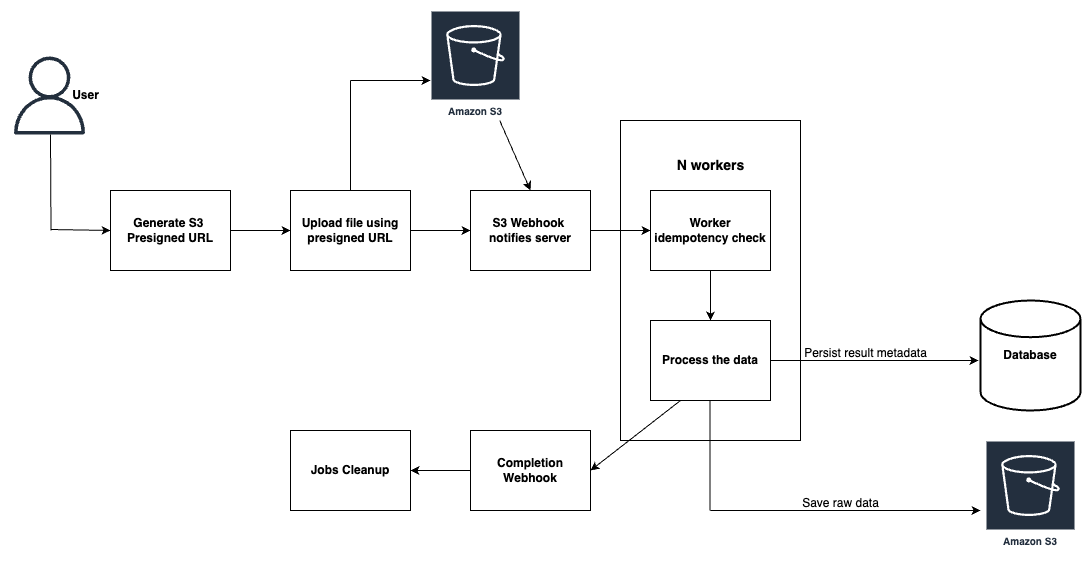

The diagram above was exported from draw.io. Its source (the exported page's mxGraphModel, read from the mxfile embedded in the PNG):
<mxGraphModel dx="3544" dy="1665" grid="1" gridSize="10" guides="1" tooltips="1" connect="1" arrows="1" fold="1" page="1" pageScale="1" pageWidth="850" pageHeight="1100" background="#ffffff" math="0" shadow="0">
  <root>
    <mxCell id="0" />
    <mxCell id="1" parent="0" />
    <mxCell id="10" value="" style="edgeStyle=none;html=1;" parent="1" source="2" target="6" edge="1">
      <mxGeometry relative="1" as="geometry" />
    </mxCell>
    <mxCell id="2" value="&lt;font style=&quot;font-size: 12px;&quot;&gt;&lt;b&gt;Generate S3&amp;nbsp;&lt;/b&gt;&lt;/font&gt;&lt;div&gt;&lt;font style=&quot;font-size: 12px;&quot;&gt;&lt;b&gt;Presigned URL&lt;/b&gt;&lt;/font&gt;&lt;/div&gt;" style="rounded=0;whiteSpace=wrap;html=1;" parent="1" vertex="1">
      <mxGeometry x="-1840" y="-40" width="120" height="80" as="geometry" />
    </mxCell>
    <mxCell id="11" value="" style="edgeStyle=none;html=1;" parent="1" source="6" target="7" edge="1">
      <mxGeometry relative="1" as="geometry" />
    </mxCell>
    <mxCell id="6" value="&lt;b&gt;Upload file using presigned URL&lt;/b&gt;" style="rounded=0;whiteSpace=wrap;html=1;" parent="1" vertex="1">
      <mxGeometry x="-1660" y="-40" width="120" height="80" as="geometry" />
    </mxCell>
    <mxCell id="12" value="" style="edgeStyle=none;html=1;jumpStyle=none;" parent="1" source="7" target="8" edge="1">
      <mxGeometry relative="1" as="geometry" />
    </mxCell>
    <mxCell id="7" value="&lt;b&gt;S3 Webhook&amp;nbsp;&lt;/b&gt;&lt;div&gt;&lt;b&gt;notifies server&lt;/b&gt;&lt;/div&gt;" style="rounded=0;whiteSpace=wrap;html=1;" parent="1" vertex="1">
      <mxGeometry x="-1480" y="-40" width="120" height="80" as="geometry" />
    </mxCell>
    <mxCell id="20" value="" style="edgeStyle=none;html=1;" parent="1" source="8" target="14" edge="1">
      <mxGeometry relative="1" as="geometry" />
    </mxCell>
    <mxCell id="8" value="&lt;b&gt;Worker idempotency check&lt;/b&gt;" style="rounded=0;whiteSpace=wrap;html=1;fillColor=default;" parent="1" vertex="1">
      <mxGeometry x="-1300" y="-40" width="120" height="80" as="geometry" />
    </mxCell>
    <mxCell id="42" style="edgeStyle=none;html=1;exitX=0.25;exitY=1;exitDx=0;exitDy=0;entryX=1;entryY=0.5;entryDx=0;entryDy=0;" parent="1" source="14" target="41" edge="1">
      <mxGeometry relative="1" as="geometry" />
    </mxCell>
    <mxCell id="14" value="&lt;b&gt;Process the data&lt;/b&gt;" style="rounded=0;whiteSpace=wrap;html=1;" parent="1" vertex="1">
      <mxGeometry x="-1300" y="90" width="120" height="80" as="geometry" />
    </mxCell>
    <mxCell id="21" value="&lt;b&gt;Database&lt;/b&gt;" style="strokeWidth=2;html=1;shape=mxgraph.flowchart.database;whiteSpace=wrap;" parent="1" vertex="1">
      <mxGeometry x="-970" y="70" width="100" height="110" as="geometry" />
    </mxCell>
    <mxCell id="24" style="edgeStyle=none;html=1;" parent="1" source="14" edge="1">
      <mxGeometry relative="1" as="geometry">
        <mxPoint x="-972" y="130" as="targetPoint" />
      </mxGeometry>
    </mxCell>
    <mxCell id="25" value="Persist result metadata" style="text;html=1;align=center;verticalAlign=middle;resizable=0;points=[];autosize=1;strokeColor=none;fillColor=none;" parent="1" vertex="1">
      <mxGeometry x="-1160" y="108" width="150" height="30" as="geometry" />
    </mxCell>
    <mxCell id="26" value="Amazon S3" style="sketch=0;outlineConnect=0;fontColor=#232F3E;gradientColor=none;strokeColor=#ffffff;fillColor=#232F3E;dashed=0;verticalLabelPosition=middle;verticalAlign=bottom;align=center;html=1;whiteSpace=wrap;fontSize=10;fontStyle=1;spacing=3;shape=mxgraph.aws4.productIcon;prIcon=mxgraph.aws4.s3;" parent="1" vertex="1">
      <mxGeometry x="-1520" y="-220" width="90" height="110" as="geometry" />
    </mxCell>
    <mxCell id="28" value="" style="endArrow=none;html=1;exitX=0.5;exitY=0;exitDx=0;exitDy=0;" parent="1" source="6" edge="1">
      <mxGeometry width="50" height="50" relative="1" as="geometry">
        <mxPoint x="-1650" y="-140" as="sourcePoint" />
        <mxPoint x="-1600" y="-150" as="targetPoint" />
      </mxGeometry>
    </mxCell>
    <mxCell id="30" value="" style="endArrow=classic;html=1;" parent="1" source="26" edge="1">
      <mxGeometry width="50" height="50" relative="1" as="geometry">
        <mxPoint x="-1380" y="-110" as="sourcePoint" />
        <mxPoint x="-1420" y="-40" as="targetPoint" />
      </mxGeometry>
    </mxCell>
    <mxCell id="31" value="Amazon S3" style="sketch=0;outlineConnect=0;fontColor=#232F3E;gradientColor=none;strokeColor=#ffffff;fillColor=#232F3E;dashed=0;verticalLabelPosition=middle;verticalAlign=bottom;align=center;html=1;whiteSpace=wrap;fontSize=10;fontStyle=1;spacing=3;shape=mxgraph.aws4.productIcon;prIcon=mxgraph.aws4.s3;" parent="1" vertex="1">
      <mxGeometry x="-965" y="210" width="90" height="110" as="geometry" />
    </mxCell>
    <mxCell id="32" value="" style="endArrow=none;html=1;exitX=0.5;exitY=0;exitDx=0;exitDy=0;" parent="1" edge="1">
      <mxGeometry width="50" height="50" relative="1" as="geometry">
        <mxPoint x="-1240.5" y="280" as="sourcePoint" />
        <mxPoint x="-1240.5" y="170" as="targetPoint" />
      </mxGeometry>
    </mxCell>
    <mxCell id="33" value="" style="endArrow=classic;html=1;" parent="1" edge="1">
      <mxGeometry width="50" height="50" relative="1" as="geometry">
        <mxPoint x="-1240" y="280" as="sourcePoint" />
        <mxPoint x="-970" y="280" as="targetPoint" />
      </mxGeometry>
    </mxCell>
    <mxCell id="34" value="Save raw data" style="text;html=1;align=center;verticalAlign=middle;resizable=0;points=[];autosize=1;strokeColor=none;fillColor=none;" parent="1" vertex="1">
      <mxGeometry x="-1160" y="258" width="100" height="30" as="geometry" />
    </mxCell>
    <mxCell id="35" value="" style="sketch=0;outlineConnect=0;fontColor=#232F3E;gradientColor=none;fillColor=#232F3D;strokeColor=none;dashed=0;verticalLabelPosition=bottom;verticalAlign=top;align=center;html=1;fontSize=12;fontStyle=0;aspect=fixed;pointerEvents=1;shape=mxgraph.aws4.user;" parent="1" vertex="1">
      <mxGeometry x="-1940" y="-174" width="78" height="78" as="geometry" />
    </mxCell>
    <mxCell id="36" value="" style="endArrow=none;html=1;" parent="1" edge="1">
      <mxGeometry width="50" height="50" relative="1" as="geometry">
        <mxPoint x="-1899.5" as="sourcePoint" />
        <mxPoint x="-1900" y="-96" as="targetPoint" />
      </mxGeometry>
    </mxCell>
    <mxCell id="38" value="&lt;b&gt;User&lt;/b&gt;" style="text;html=1;align=center;verticalAlign=middle;resizable=0;points=[];autosize=1;strokeColor=none;fillColor=none;" parent="1" vertex="1">
      <mxGeometry x="-1890" y="-150" width="50" height="30" as="geometry" />
    </mxCell>
    <mxCell id="39" value="" style="endArrow=classic;html=1;entryX=0;entryY=0.5;entryDx=0;entryDy=0;" parent="1" target="2" edge="1">
      <mxGeometry width="50" height="50" relative="1" as="geometry">
        <mxPoint x="-1900" y="-1" as="sourcePoint" />
        <mxPoint x="-1850" y="-1" as="targetPoint" />
      </mxGeometry>
    </mxCell>
    <mxCell id="40" value="" style="endArrow=classic;html=1;" parent="1" edge="1">
      <mxGeometry width="50" height="50" relative="1" as="geometry">
        <mxPoint x="-1600" y="-150" as="sourcePoint" />
        <mxPoint x="-1520" y="-150" as="targetPoint" />
      </mxGeometry>
    </mxCell>
    <mxCell id="44" value="" style="edgeStyle=none;html=1;" parent="1" source="41" target="43" edge="1">
      <mxGeometry relative="1" as="geometry" />
    </mxCell>
    <mxCell id="41" value="&lt;b&gt;Completion Webhook&lt;/b&gt;" style="rounded=0;whiteSpace=wrap;html=1;" parent="1" vertex="1">
      <mxGeometry x="-1480" y="200" width="120" height="80" as="geometry" />
    </mxCell>
    <mxCell id="43" value="&lt;b&gt;Jobs Cleanup&lt;/b&gt;" style="rounded=0;whiteSpace=wrap;html=1;" parent="1" vertex="1">
      <mxGeometry x="-1660" y="200" width="120" height="80" as="geometry" />
    </mxCell>
    <mxCell id="46" value="" style="rounded=0;whiteSpace=wrap;html=1;shadow=0;glass=0;fillColor=none;" parent="1" vertex="1">
      <mxGeometry x="-1330" y="-110" width="180" height="320" as="geometry" />
    </mxCell>
    <mxCell id="47" value="&lt;b&gt;&lt;font style=&quot;font-size: 14px;&quot;&gt;N workers&lt;/font&gt;&lt;/b&gt;" style="text;html=1;align=center;verticalAlign=middle;resizable=0;points=[];autosize=1;strokeColor=none;fillColor=none;" parent="1" vertex="1">
      <mxGeometry x="-1285" y="-80" width="90" height="30" as="geometry" />
    </mxCell>
  </root>
</mxGraphModel>